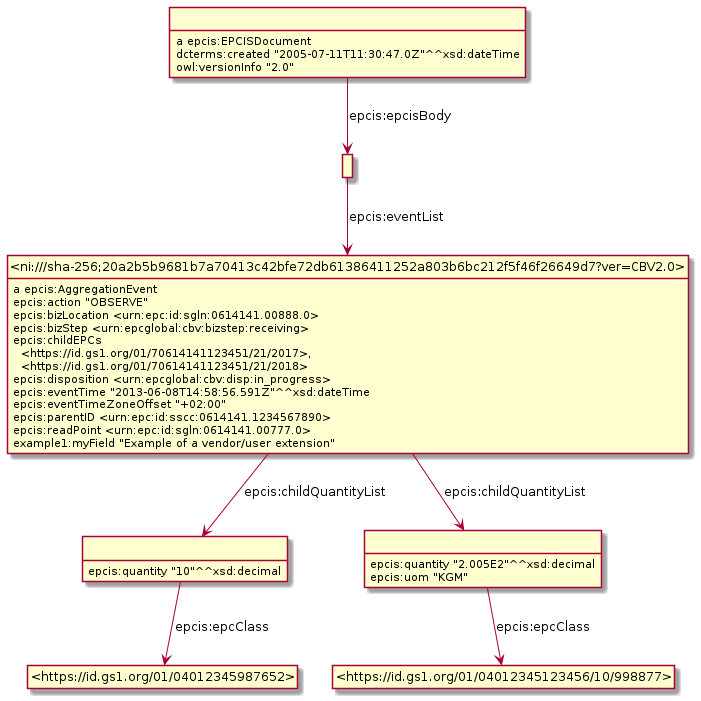

The diagram above was rendered by PlantUML. Its source (embedded in the PNG):
@startuml
hide empty methods
hide empty attributes
hide circle
skinparam classAttributeIconSize 0
class _r1623307974r0_ as " "
_r1623307974r0_ : a epcis:EPCISDocument
class _r1623307974r1_ as " "
_r1623307974r0_ -down-> _r1623307974r1_ : epcis:epcisBody
_r1623307974r0_ : dcterms:created "2005-07-11T11:30:47.0Z"^^xsd:dateTime
_r1623307974r0_ : owl:versionInfo "2.0"
class _r1623307974r3_ as " "
class _https_id_gs1_org_01_04012345987652_ as "<https://id.gs1.org/01/04012345987652>"
_r1623307974r3_ -down-> _https_id_gs1_org_01_04012345987652_ : epcis:epcClass
_r1623307974r3_ : epcis:quantity "10"^^xsd:decimal
class _ni_sha_256_20a2b5b9681b7a70413c42bfe72db61386411252a803b6bc212f5f46f26649d7_ver_CBV2_0_ as "<ni:///sha-256;20a2b5b9681b7a70413c42bfe72db61386411252a803b6bc212f5f46f26649d7?ver=CBV2.0>"
_r1623307974r1_ -down-> _ni_sha_256_20a2b5b9681b7a70413c42bfe72db61386411252a803b6bc212f5f46f26649d7_ver_CBV2_0_ : epcis:eventList
_ni_sha_256_20a2b5b9681b7a70413c42bfe72db61386411252a803b6bc212f5f46f26649d7_ver_CBV2_0_ : a epcis:AggregationEvent
_ni_sha_256_20a2b5b9681b7a70413c42bfe72db61386411252a803b6bc212f5f46f26649d7_ver_CBV2_0_ -down-> _r1623307974r3_ : epcis:childQuantityList
class _r1623307974r2_ as " "
_ni_sha_256_20a2b5b9681b7a70413c42bfe72db61386411252a803b6bc212f5f46f26649d7_ver_CBV2_0_ -down-> _r1623307974r2_ : epcis:childQuantityList
_ni_sha_256_20a2b5b9681b7a70413c42bfe72db61386411252a803b6bc212f5f46f26649d7_ver_CBV2_0_ : epcis:action "OBSERVE"
_ni_sha_256_20a2b5b9681b7a70413c42bfe72db61386411252a803b6bc212f5f46f26649d7_ver_CBV2_0_ : epcis:bizLocation <urn:epc:id:sgln:0614141.00888.0>
_ni_sha_256_20a2b5b9681b7a70413c42bfe72db61386411252a803b6bc212f5f46f26649d7_ver_CBV2_0_ : epcis:bizStep <urn:epcglobal:cbv:bizstep:receiving>
_ni_sha_256_20a2b5b9681b7a70413c42bfe72db61386411252a803b6bc212f5f46f26649d7_ver_CBV2_0_ : epcis:childEPCs\n  <https://id.gs1.org/01/70614141123451/21/2017>,\n  <https://id.gs1.org/01/70614141123451/21/2018>
_ni_sha_256_20a2b5b9681b7a70413c42bfe72db61386411252a803b6bc212f5f46f26649d7_ver_CBV2_0_ : epcis:disposition <urn:epcglobal:cbv:disp:in_progress>
_ni_sha_256_20a2b5b9681b7a70413c42bfe72db61386411252a803b6bc212f5f46f26649d7_ver_CBV2_0_ : epcis:eventTime "2013-06-08T14:58:56.591Z"^^xsd:dateTime
_ni_sha_256_20a2b5b9681b7a70413c42bfe72db61386411252a803b6bc212f5f46f26649d7_ver_CBV2_0_ : epcis:eventTimeZoneOffset "+02:00"
_ni_sha_256_20a2b5b9681b7a70413c42bfe72db61386411252a803b6bc212f5f46f26649d7_ver_CBV2_0_ : epcis:parentID <urn:epc:id:sscc:0614141.1234567890>
_ni_sha_256_20a2b5b9681b7a70413c42bfe72db61386411252a803b6bc212f5f46f26649d7_ver_CBV2_0_ : epcis:readPoint <urn:epc:id:sgln:0614141.00777.0>
_ni_sha_256_20a2b5b9681b7a70413c42bfe72db61386411252a803b6bc212f5f46f26649d7_ver_CBV2_0_ : example1:myField "Example of a vendor/user extension"
class _https_id_gs1_org_01_04012345123456_10_998877_ as "<https://id.gs1.org/01/04012345123456/10/998877>"
_r1623307974r2_ -down-> _https_id_gs1_org_01_04012345123456_10_998877_ : epcis:epcClass
_r1623307974r2_ : epcis:quantity "2.005E2"^^xsd:decimal
_r1623307974r2_ : epcis:uom "KGM"
@enduml